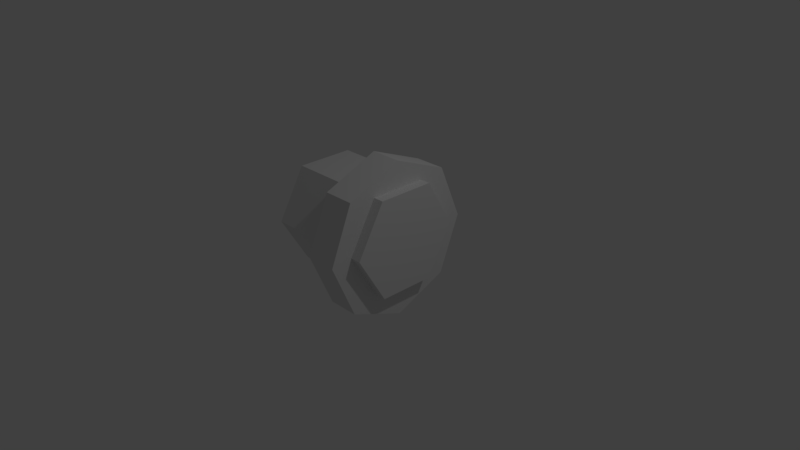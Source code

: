 # Source: Boulon_de_fer.blend  (saved by Blender 2.77.0; exported with 4.5.12 LTS)
import bpy
from mathutils import Matrix  # noqa: F401  (used for matrix-valued properties, if any)

bpy.ops.wm.read_factory_settings(use_empty=True)
scene = bpy.context.scene
scene.name = 'Scene'

# ---- collections
col_collection_1 = bpy.data.collections.new('Collection 1'); scene.collection.children.link(col_collection_1)
col_collection_5 = bpy.data.collections.new('Collection 5'); scene.collection.children.link(col_collection_5)

# ---- materials (node trees are filled in below, after node groups)
mat_material = bpy.data.materials.new('Material')
mat_material.alpha_threshold = 0.0
mat_material.use_transparent_shadow = False
mat_material.roughness = 0.5

# ---- material node trees

# ---- world
world_world = bpy.data.worlds.new('World'); scene.world = world_world
world_world.color = (0.05088, 0.05088, 0.05088)
world_world.use_sun_shadow = False
world_world.sun_shadow_jitter_overblur = 0.0
world_world.cycles.sampling_method = 'MANUAL'

# ---- cameras
cam_camera = bpy.data.cameras.new('Camera')
cam_camera.clip_end = 100.0
cam_camera.lens = 35.0
cam_camera.sensor_width = 32.0
cam_camera.sensor_height = 18.0
cam_camera.ortho_scale = 7.314
cam_camera.dof.focus_distance = 0.0
cam_camera.dof.aperture_fstop = 128.0

# ---- lights
light_lamp = bpy.data.lights.new('Lamp', 'POINT')
light_lamp.transmission_factor = 0.0
light_lamp.cutoff_distance = 30.0
light_lamp.energy = 100.0
light_lamp.shadow_buffer_clip_start = 1.001
light_lamp.shadow_soft_size = 0.1
light_lamp.shadow_maximum_resolution = 0.006
light_lamp.use_absolute_resolution = True

# ---- meshes
me_cylinder = bpy.data.meshes.new('Cylinder')
me_cylinder.from_pydata([(0.0, 1.0, -0.2), (0.0, 1.0, 0.2), (0.7071, 0.7071, -0.2), (0.7071, 0.7071, 0.2), (1.0, -4.371e-08, -0.2), (1.0, -4.371e-08, 0.2), (0.7071, -0.7071, -0.2), (0.7071, -0.7071, 0.2), (-8.742e-08, -1.0, -0.2), (-8.742e-08, -1.0, 0.2), (-0.7071, -0.7071, -0.2), (-0.7071, -0.7071, 0.2), (-1.0, 1.192e-08, -0.2), (-1.0, 1.192e-08, 0.2), (-0.7071, 0.7071, -0.2), (-0.7071, 0.7071, 0.2)], [], [(0, 1, 3, 2), (2, 3, 5, 4), (4, 5, 7, 6), (6, 7, 9, 8), (8, 9, 11, 10), (10, 11, 13, 12), (3, 1, 15, 13, 11, 9, 7, 5), (12, 13, 15, 14), (14, 15, 1, 0), (0, 2, 4, 6, 8, 10, 12, 14)])
_uv = me_cylinder.uv_layers.new(name='UVMap')
_uv.uv.foreach_set('vector', [0.1084, 0.6914, 0.0001981, 0.6914, 0.0001981, 0.8826, 0.1084, 0.8826, 0.2169, 0.8826, 0.1087, 0.8826, 0.1087, 0.6914, 0.2169, 0.6914, 0.2169, 0.6914, 0.1087, 0.6914, 0.1087, 0.5002, 0.2169, 0.5002, 0.3255, 0.6914, 0.2173, 0.6914, 0.2173, 0.5002, 0.3255, 0.5002, 0.3258, 0.6084, 0.3258, 0.5002, 0.517, 0.5002, 0.517, 0.6084, 0.6256, 0.5002, 0.5174, 0.5002, 0.5174, 0.6914, 0.6256, 0.6914, 0.0001981, 0.1465, 0.1465, 0.0001981, 0.3535, 0.0001981, 0.4998, 0.1465, 0.4998, 0.3535, 0.3535, 0.4998, 0.1465, 0.4998, 0.0001981, 0.3535, 0.7341, 0.5002, 0.626, 0.5002, 0.626, 0.6914, 0.7341, 0.6914, 0.1084, 0.5002, 0.0001982, 0.5002, 0.0001981, 0.6914, 0.1084, 0.6914, 0.9998, 0.3535, 0.9998, 0.1465, 0.8535, 0.0001982, 0.6465, 0.0001981, 0.5002, 0.1465, 0.5002, 0.3535, 0.6465, 0.4998, 0.8535, 0.4998])
_ca = me_cylinder.color_attributes.new('Col', 'BYTE_COLOR', 'CORNER')
_ca.data.foreach_set('color', [1.0, 1.0, 1.0, 1.0, 1.0, 1.0, 1.0, 1.0, 1.0, 1.0, 1.0, 1.0, 1.0, 1.0, 1.0, 1.0, 1.0, 1.0, 1.0, 1.0, 1.0, 1.0, 1.0, 1.0, 1.0, 1.0, 1.0, 1.0, 1.0, 1.0, 1.0, 1.0, 1.0, 1.0, 1.0, 1.0, 1.0, 1.0, 1.0, 1.0, 1.0, 1.0, 1.0, 1.0, 1.0, 1.0, 1.0, 1.0, 1.0, 1.0, 1.0, 1.0, 1.0, 1.0, 1.0, 1.0, 1.0, 1.0, 1.0, 1.0, 1.0, 1.0, 1.0, 1.0, 1.0, 1.0, 1.0, 1.0, 1.0, 1.0, 1.0, 1.0, 1.0, 1.0, 1.0, 1.0, 1.0, 1.0, 1.0, 1.0, 1.0, 1.0, 1.0, 1.0, 1.0, 1.0, 1.0, 1.0, 1.0, 1.0, 1.0, 1.0, 1.0, 1.0, 1.0, 1.0, 1.0, 1.0, 1.0, 1.0, 1.0, 1.0, 1.0, 1.0, 1.0, 1.0, 1.0, 1.0, 1.0, 1.0, 1.0, 1.0, 1.0, 1.0, 1.0, 1.0, 1.0, 1.0, 1.0, 1.0, 1.0, 1.0, 1.0, 1.0, 1.0, 1.0, 1.0, 1.0, 1.0, 1.0, 1.0, 1.0, 1.0, 1.0, 1.0, 1.0, 1.0, 1.0, 1.0, 1.0, 1.0, 1.0, 1.0, 1.0, 1.0, 1.0, 1.0, 1.0, 1.0, 1.0, 1.0, 1.0, 1.0, 1.0, 1.0, 1.0, 1.0, 1.0, 1.0, 1.0, 1.0, 1.0, 1.0, 1.0, 1.0, 1.0, 1.0, 1.0, 1.0, 1.0, 1.0, 1.0, 1.0, 1.0, 1.0, 1.0, 1.0, 1.0, 1.0, 1.0, 1.0, 1.0, 1.0, 1.0, 1.0, 1.0, 1.0, 1.0, 1.0, 1.0, 1.0, 1.0])
me_cylinder.materials.append(mat_material)
me_cylinder.use_remesh_preserve_volume = False
me_cylinder.use_remesh_preserve_attributes = False
me_cylinder.use_mirror_vertex_groups = False
me_cylinder.update()
me_cylinder_001 = bpy.data.meshes.new('Cylinder.001')
me_cylinder_001.from_pydata([(-1.192e-07, 1.0, -1.0), (0.0, 1.0, 0.2545), (0.866, 0.5, 0.2545), (0.866, 0.5, -1.0), (0.866, -0.5, -1.0), (-1.788e-07, -1.0, -1.0), (-0.866, -0.5, -1.0), (-0.866, 0.5, -1.0), (-0.866, 0.5, 0.2545), (0.866, -0.5, 0.2545), (-1.192e-07, -1.0, 0.2545), (-0.866, -0.5, 0.2545), (0.0, 1.0, 0.8096), (0.0, 1.0, 1.0), (0.866, 0.5, 1.0), (0.866, 0.5, 0.8096), (-0.866, 0.5, 0.8096), (-0.866, 0.5, 1.0), (-0.866, -0.5, 1.0), (-1.788e-07, -1.0, 1.0), (0.866, -0.5, 1.0), (0.866, -0.5, 0.8096), (-0.866, -0.5, 0.8096), (-1.788e-07, -1.0, 0.8096)], [], [(0, 1, 2, 3), (0, 3, 4, 5, 6, 7), (7, 8, 1, 0), (3, 2, 9, 4), (4, 9, 10, 5), (5, 10, 11, 6), (6, 11, 8, 7), (2, 1, 8, 11, 10, 9), (12, 13, 14, 15), (16, 17, 13, 12), (14, 13, 17, 18, 19, 20), (15, 14, 20, 21), (22, 18, 17, 16), (23, 19, 18, 22), (21, 20, 19, 23), (12, 15, 21, 23, 22, 16)])
_uv = me_cylinder_001.uv_layers.new(name='UVMap')
_uv.uv.foreach_set('vector', [0.0, 0.0, 0.0, 0.0, 0.0, 0.0, 0.0, 0.0, 0.0, 0.0, 0.0, 0.0, 0.0, 0.0, 0.0, 0.0, 0.0, 0.0, 0.0, 0.0, 0.0, 0.0, 0.0, 0.0, 0.0, 0.0, 0.0, 0.0, 0.0, 0.0, 0.0, 0.0, 0.0, 0.0, 0.0, 0.0, 0.0, 0.0, 0.0, 0.0, 0.0, 0.0, 0.0, 0.0, 0.0, 0.0, 0.0, 0.0, 0.0, 0.0, 0.0, 0.0, 0.0, 0.0, 0.0, 0.0, 0.0, 0.0, 0.0, 0.0, 0.6519, 0.1032, 0.5734, 0.2343, 0.5794, 0.3472, 0.6633, 0.2996, 0.6955, 0.2452, 0.7025, 0.1793, 0.0, 0.0, 0.0, 0.0, 0.0, 0.0, 0.0, 0.0, 0.0, 0.0, 0.0, 0.0, 0.0, 0.0, 0.0, 0.0, 0.0, 0.0, 0.0, 0.0, 0.0, 0.0, 0.0, 0.0, 0.0, 0.0, 0.0, 0.0, 0.0, 0.0, 0.0, 0.0, 0.0, 0.0, 0.0, 0.0, 0.0, 0.0, 0.0, 0.0, 0.0, 0.0, 0.0, 0.0, 0.0, 0.0, 0.0, 0.0, 0.0, 0.0, 0.0, 0.0, 0.0, 0.0, 0.0, 0.0, 0.0, 0.0, 0.0, 0.0, 0.3079, 0.28, 0.1707, 0.3505, 0.1941, 0.3209, 0.2868, 0.2691, 0.3849, 0.2347, 0.4623, 0.2254])
_ca = me_cylinder_001.color_attributes.new('Col', 'BYTE_COLOR', 'CORNER')
_ca.data.foreach_set('color', [1.0, 1.0, 1.0, 1.0, 1.0, 1.0, 1.0, 1.0, 1.0, 1.0, 1.0, 1.0, 1.0, 1.0, 1.0, 1.0, 1.0, 1.0, 1.0, 1.0, 1.0, 1.0, 1.0, 1.0, 1.0, 1.0, 1.0, 1.0, 1.0, 1.0, 1.0, 1.0, 1.0, 1.0, 1.0, 1.0, 1.0, 1.0, 1.0, 1.0, 1.0, 1.0, 1.0, 1.0, 1.0, 1.0, 1.0, 1.0, 1.0, 1.0, 1.0, 1.0, 1.0, 1.0, 1.0, 1.0, 1.0, 1.0, 1.0, 1.0, 1.0, 1.0, 1.0, 1.0, 1.0, 1.0, 1.0, 1.0, 1.0, 1.0, 1.0, 1.0, 1.0, 1.0, 1.0, 1.0, 1.0, 1.0, 1.0, 1.0, 1.0, 1.0, 1.0, 1.0, 1.0, 1.0, 1.0, 1.0, 1.0, 1.0, 1.0, 1.0, 1.0, 1.0, 1.0, 1.0, 1.0, 1.0, 1.0, 1.0, 1.0, 1.0, 1.0, 1.0, 1.0, 1.0, 1.0, 1.0, 1.0, 1.0, 1.0, 1.0, 1.0, 1.0, 1.0, 1.0, 1.0, 1.0, 1.0, 1.0, 1.0, 1.0, 1.0, 1.0, 1.0, 1.0, 1.0, 1.0, 1.0, 1.0, 1.0, 1.0, 1.0, 1.0, 1.0, 1.0, 1.0, 1.0, 1.0, 1.0, 1.0, 1.0, 1.0, 1.0, 1.0, 1.0, 1.0, 1.0, 1.0, 1.0, 1.0, 1.0, 1.0, 1.0, 1.0, 1.0, 1.0, 1.0, 1.0, 1.0, 1.0, 1.0, 1.0, 1.0, 1.0, 1.0, 1.0, 1.0, 1.0, 1.0, 1.0, 1.0, 1.0, 1.0, 1.0, 1.0, 1.0, 1.0, 1.0, 1.0, 1.0, 1.0, 1.0, 1.0, 1.0, 1.0, 1.0, 1.0, 1.0, 1.0, 1.0, 1.0, 1.0, 1.0, 1.0, 1.0, 1.0, 1.0, 1.0, 1.0, 1.0, 1.0, 1.0, 1.0, 1.0, 1.0, 1.0, 1.0, 1.0, 1.0, 1.0, 1.0, 1.0, 1.0, 1.0, 1.0, 1.0, 1.0, 1.0, 1.0, 1.0, 1.0, 1.0, 1.0, 1.0, 1.0, 1.0, 1.0, 1.0, 1.0, 1.0, 1.0, 1.0, 1.0, 1.0, 1.0, 1.0, 1.0, 1.0, 1.0, 1.0, 1.0, 1.0, 1.0, 1.0, 1.0, 1.0, 1.0, 1.0, 1.0, 1.0, 1.0, 1.0, 1.0, 1.0, 1.0, 1.0, 1.0, 1.0, 1.0, 1.0, 1.0, 1.0, 1.0, 1.0, 1.0, 1.0, 1.0, 1.0, 1.0, 1.0, 1.0, 0.9911, 0.9911, 0.9911, 0.9961, 0.9911, 0.9911, 0.9911, 0.9961, 0.9911, 0.9911, 0.9911, 0.9961, 1.0, 1.0, 1.0, 1.0])
me_cylinder_001.use_remesh_preserve_volume = False
me_cylinder_001.use_remesh_preserve_attributes = False
me_cylinder_001.use_mirror_vertex_groups = False
me_cylinder_001.update()

# ---- objects
ob_lamp = bpy.data.objects.new('Lamp', light_lamp)
ob_camera = bpy.data.objects.new('Camera', cam_camera)
ob_cylinder = bpy.data.objects.new('Cylinder', me_cylinder)
ob_cylinder_001 = bpy.data.objects.new('Cylinder.001', me_cylinder_001)

# ---- transforms, parenting, visibility, modifiers, constraints
ob_lamp.location = (4.076, 1.005, 5.904)
ob_lamp.rotation_euler = (0.6503, 0.05522, 1.866)
ob_lamp.lock_rotations_4d = False
ob_lamp.empty_display_type = 'ARROWS'
ob_lamp.color = (0.0, 0.0, 0.0, 0.0)
ob_lamp.lineart.crease_threshold = 0.0
ob_camera.location = (7.481, -6.508, 5.344)
ob_camera.rotation_euler = (1.109, 0.01082, 0.8149)
ob_camera.lock_rotations_4d = False
ob_camera.empty_display_type = 'ARROWS'
ob_camera.color = (0.0, 0.0, 0.0, 0.0)
ob_camera.display_type = 'WIRE'
ob_camera.lineart.crease_threshold = 0.0
ob_cylinder.location = (0.6557, -0.3532, 0.6468)
ob_cylinder.rotation_euler = (1.571, -0.0, 1.571)
ob_cylinder.lineart.crease_threshold = 0.0
ob_cylinder_001.location = (0.2723, -0.3547, 0.6813)
ob_cylinder_001.rotation_euler = (0.0, 1.571, 0.0)
ob_cylinder_001.scale = (0.7206, 0.7206, 0.7206)
ob_cylinder_001.lineart.crease_threshold = 0.0

# ---- collection membership
col_collection_1.objects.link(ob_lamp)
col_collection_1.objects.link(ob_camera)
col_collection_5.objects.link(ob_cylinder)
col_collection_5.objects.link(ob_cylinder_001)

# ---- scene / render settings (as saved in the file)
scene.camera = ob_camera
scene.frame_start = 1; scene.frame_end = 250; scene.frame_set(1)
scene.render.engine = 'BLENDER_EEVEE_NEXT'
scene.render.resolution_percentage = 50
scene.render.dither_intensity = 0.0
scene.cycles.use_denoising = False
scene.cycles.samples = 128
scene.cycles.sampling_pattern = 'TABULATED_SOBOL'
scene.cycles.light_sampling_threshold = 0.0
scene.cycles.use_adaptive_sampling = False
scene.cycles.use_light_tree = False
scene.cycles.blur_glossy = 0.0
scene.cycles.sample_clamp_indirect = 0.0
scene.view_settings.view_transform = 'Standard'
bpy.context.view_layer.update()
